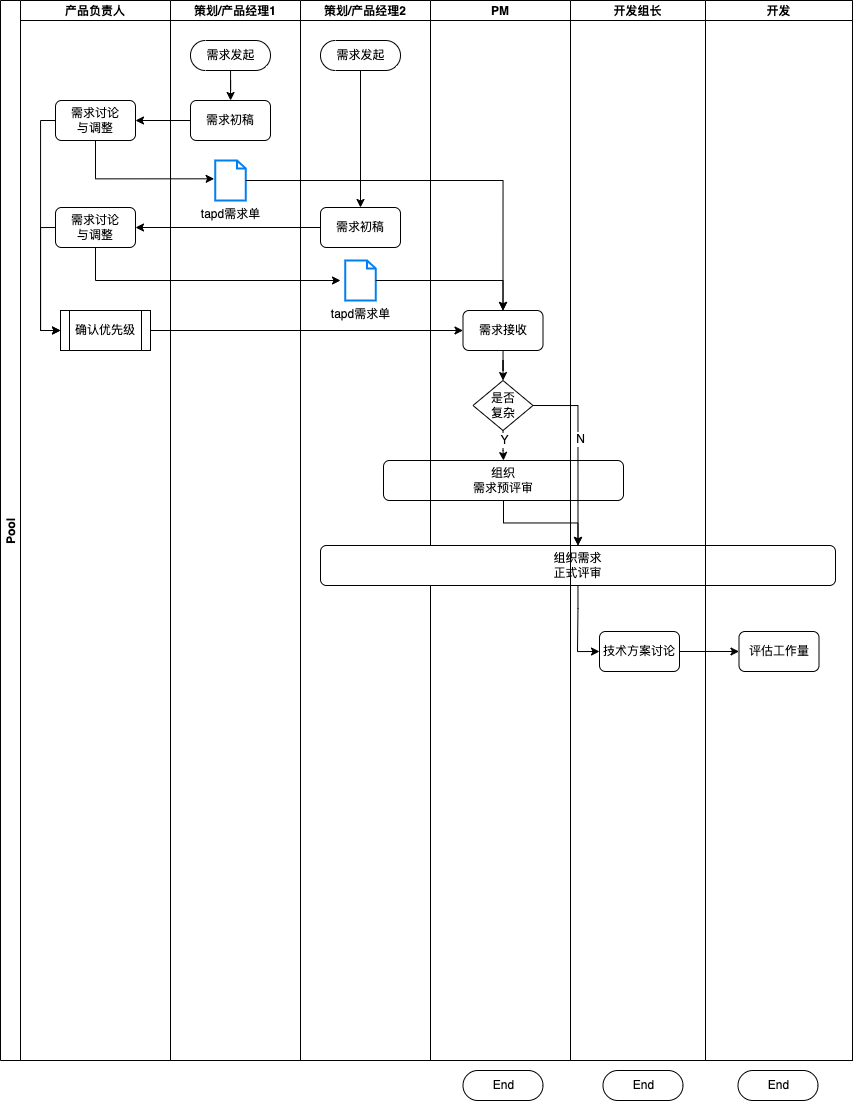

The diagram above was exported from draw.io. Its source (the exported page's mxGraphModel, read from the mxfile embedded in the PNG):
<mxGraphModel dx="1113" dy="722" grid="1" gridSize="10" guides="1" tooltips="1" connect="1" arrows="1" fold="1" page="1" pageScale="1" pageWidth="827" pageHeight="1169" math="0" shadow="0">
  <root>
    <mxCell id="0" />
    <mxCell id="1" parent="0" />
    <mxCell id="YAeVWKUrGIuVq744M9OY-4" value="Pool" style="swimlane;childLayout=stackLayout;resizeParent=1;resizeParentMax=0;startSize=20;horizontal=0;horizontalStack=1;movable=0;" parent="1" vertex="1">
      <mxGeometry x="120" y="20" width="852" height="1060" as="geometry" />
    </mxCell>
    <mxCell id="YAeVWKUrGIuVq744M9OY-7" value="产品负责人" style="swimlane;startSize=20;" parent="YAeVWKUrGIuVq744M9OY-4" vertex="1">
      <mxGeometry x="20" width="150" height="1060" as="geometry" />
    </mxCell>
    <mxCell id="LZwb4JX5sFJOSCZW_4Wr-28" value="" style="edgeStyle=orthogonalEdgeStyle;rounded=0;orthogonalLoop=1;jettySize=auto;html=1;exitX=0;exitY=0.5;exitDx=0;exitDy=0;entryX=0;entryY=0.5;entryDx=0;entryDy=0;" edge="1" parent="YAeVWKUrGIuVq744M9OY-7" source="LZwb4JX5sFJOSCZW_4Wr-22" target="LZwb4JX5sFJOSCZW_4Wr-40">
      <mxGeometry relative="1" as="geometry">
        <mxPoint x="104" y="340" as="targetPoint" />
        <Array as="points">
          <mxPoint x="20" y="227" />
          <mxPoint x="20" y="330" />
        </Array>
      </mxGeometry>
    </mxCell>
    <mxCell id="LZwb4JX5sFJOSCZW_4Wr-24" value="需求讨论&lt;br&gt;与调整" style="rounded=1;whiteSpace=wrap;html=1;" vertex="1" parent="YAeVWKUrGIuVq744M9OY-7">
      <mxGeometry x="35" y="100" width="80" height="40" as="geometry" />
    </mxCell>
    <mxCell id="LZwb4JX5sFJOSCZW_4Wr-22" value="需求讨论&lt;br&gt;与调整" style="rounded=1;whiteSpace=wrap;html=1;" vertex="1" parent="YAeVWKUrGIuVq744M9OY-7">
      <mxGeometry x="35" y="207" width="80" height="40" as="geometry" />
    </mxCell>
    <mxCell id="LZwb4JX5sFJOSCZW_4Wr-39" value="" style="edgeStyle=orthogonalEdgeStyle;rounded=0;orthogonalLoop=1;jettySize=auto;html=1;entryX=0;entryY=0.5;entryDx=0;entryDy=0;exitX=0;exitY=0.5;exitDx=0;exitDy=0;" edge="1" parent="YAeVWKUrGIuVq744M9OY-7" source="LZwb4JX5sFJOSCZW_4Wr-24" target="LZwb4JX5sFJOSCZW_4Wr-40">
      <mxGeometry relative="1" as="geometry">
        <mxPoint x="30" y="120" as="sourcePoint" />
        <mxPoint x="104" y="340" as="targetPoint" />
        <Array as="points">
          <mxPoint x="20" y="120" />
          <mxPoint x="20" y="330" />
        </Array>
      </mxGeometry>
    </mxCell>
    <mxCell id="LZwb4JX5sFJOSCZW_4Wr-40" value="确认优先级" style="shape=process;whiteSpace=wrap;html=1;backgroundOutline=1;" vertex="1" parent="YAeVWKUrGIuVq744M9OY-7">
      <mxGeometry x="40" y="310" width="90" height="40" as="geometry" />
    </mxCell>
    <mxCell id="YAeVWKUrGIuVq744M9OY-5" value="策划/产品经理1" style="swimlane;startSize=20;" parent="YAeVWKUrGIuVq744M9OY-4" vertex="1">
      <mxGeometry x="170" width="130" height="1060" as="geometry">
        <mxRectangle x="20" width="30" height="840" as="alternateBounds" />
      </mxGeometry>
    </mxCell>
    <mxCell id="LZwb4JX5sFJOSCZW_4Wr-5" value="" style="edgeStyle=orthogonalEdgeStyle;rounded=0;orthogonalLoop=1;jettySize=auto;html=1;" edge="1" parent="YAeVWKUrGIuVq744M9OY-5" source="LZwb4JX5sFJOSCZW_4Wr-1" target="LZwb4JX5sFJOSCZW_4Wr-4">
      <mxGeometry relative="1" as="geometry" />
    </mxCell>
    <mxCell id="LZwb4JX5sFJOSCZW_4Wr-1" value="需求发起" style="html=1;dashed=0;whitespace=wrap;shape=mxgraph.dfd.start" vertex="1" parent="YAeVWKUrGIuVq744M9OY-5">
      <mxGeometry x="20" y="40" width="80" height="30" as="geometry" />
    </mxCell>
    <mxCell id="LZwb4JX5sFJOSCZW_4Wr-4" value="需求初稿" style="rounded=1;whiteSpace=wrap;html=1;" vertex="1" parent="YAeVWKUrGIuVq744M9OY-5">
      <mxGeometry x="20" y="100" width="80" height="40" as="geometry" />
    </mxCell>
    <mxCell id="LZwb4JX5sFJOSCZW_4Wr-57" value="tapd需求单" style="html=1;verticalLabelPosition=bottom;align=center;labelBackgroundColor=#ffffff;verticalAlign=top;strokeWidth=2;strokeColor=#0080F0;shadow=0;dashed=0;shape=mxgraph.ios7.icons.document;fillColor=#FFFFFF;" vertex="1" parent="YAeVWKUrGIuVq744M9OY-5">
      <mxGeometry x="44.75" y="160" width="30.5" height="40" as="geometry" />
    </mxCell>
    <mxCell id="YAeVWKUrGIuVq744M9OY-6" value="策划/产品经理2" style="swimlane;startSize=20;" parent="YAeVWKUrGIuVq744M9OY-4" vertex="1">
      <mxGeometry x="300" width="130" height="1060" as="geometry" />
    </mxCell>
    <mxCell id="LZwb4JX5sFJOSCZW_4Wr-8" value="需求发起" style="html=1;dashed=0;whitespace=wrap;shape=mxgraph.dfd.start" vertex="1" parent="YAeVWKUrGIuVq744M9OY-6">
      <mxGeometry x="20" y="40" width="80" height="30" as="geometry" />
    </mxCell>
    <mxCell id="LZwb4JX5sFJOSCZW_4Wr-9" value="需求初稿" style="rounded=1;whiteSpace=wrap;html=1;" vertex="1" parent="YAeVWKUrGIuVq744M9OY-6">
      <mxGeometry x="20" y="207" width="80" height="40" as="geometry" />
    </mxCell>
    <mxCell id="LZwb4JX5sFJOSCZW_4Wr-7" value="" style="edgeStyle=orthogonalEdgeStyle;rounded=0;orthogonalLoop=1;jettySize=auto;html=1;" edge="1" parent="YAeVWKUrGIuVq744M9OY-6" source="LZwb4JX5sFJOSCZW_4Wr-8" target="LZwb4JX5sFJOSCZW_4Wr-9">
      <mxGeometry relative="1" as="geometry" />
    </mxCell>
    <mxCell id="LZwb4JX5sFJOSCZW_4Wr-58" value="tapd需求单" style="html=1;verticalLabelPosition=bottom;align=center;labelBackgroundColor=#ffffff;verticalAlign=top;strokeWidth=2;strokeColor=#0080F0;shadow=0;dashed=0;shape=mxgraph.ios7.icons.document;fillColor=#FFFFFF;" vertex="1" parent="YAeVWKUrGIuVq744M9OY-6">
      <mxGeometry x="44.75" y="260" width="30.5" height="40" as="geometry" />
    </mxCell>
    <mxCell id="LZwb4JX5sFJOSCZW_4Wr-59" value="组织&lt;br&gt;需求预评审" style="rounded=1;whiteSpace=wrap;html=1;glass=0;" vertex="1" parent="YAeVWKUrGIuVq744M9OY-6">
      <mxGeometry x="83" y="460" width="240" height="40" as="geometry" />
    </mxCell>
    <mxCell id="LZwb4JX5sFJOSCZW_4Wr-23" value="" style="edgeStyle=orthogonalEdgeStyle;rounded=0;orthogonalLoop=1;jettySize=auto;html=1;" edge="1" parent="YAeVWKUrGIuVq744M9OY-4" source="LZwb4JX5sFJOSCZW_4Wr-9" target="LZwb4JX5sFJOSCZW_4Wr-22">
      <mxGeometry relative="1" as="geometry" />
    </mxCell>
    <mxCell id="YAeVWKUrGIuVq744M9OY-8" value="PM" style="swimlane;startSize=20;" parent="YAeVWKUrGIuVq744M9OY-4" vertex="1">
      <mxGeometry x="430" width="140" height="1060" as="geometry" />
    </mxCell>
    <mxCell id="LZwb4JX5sFJOSCZW_4Wr-2" value="End" style="html=1;dashed=0;whitespace=wrap;shape=mxgraph.dfd.start" vertex="1" parent="YAeVWKUrGIuVq744M9OY-8">
      <mxGeometry x="32.5" y="1070" width="80" height="30" as="geometry" />
    </mxCell>
    <mxCell id="LZwb4JX5sFJOSCZW_4Wr-61" value="" style="edgeStyle=orthogonalEdgeStyle;rounded=0;orthogonalLoop=1;jettySize=auto;html=1;" edge="1" parent="YAeVWKUrGIuVq744M9OY-8" source="LZwb4JX5sFJOSCZW_4Wr-49" target="LZwb4JX5sFJOSCZW_4Wr-50">
      <mxGeometry relative="1" as="geometry" />
    </mxCell>
    <mxCell id="LZwb4JX5sFJOSCZW_4Wr-49" value="需求接收" style="rounded=1;whiteSpace=wrap;html=1;" vertex="1" parent="YAeVWKUrGIuVq744M9OY-8">
      <mxGeometry x="32.5" y="310" width="80" height="40" as="geometry" />
    </mxCell>
    <mxCell id="LZwb4JX5sFJOSCZW_4Wr-93" style="edgeStyle=orthogonalEdgeStyle;rounded=0;orthogonalLoop=1;jettySize=auto;html=1;entryX=0.5;entryY=0;entryDx=0;entryDy=0;exitX=1;exitY=0.5;exitDx=0;exitDy=0;" edge="1" parent="YAeVWKUrGIuVq744M9OY-8" source="LZwb4JX5sFJOSCZW_4Wr-50" target="LZwb4JX5sFJOSCZW_4Wr-92">
      <mxGeometry relative="1" as="geometry" />
    </mxCell>
    <mxCell id="LZwb4JX5sFJOSCZW_4Wr-94" value="N" style="edgeLabel;html=1;align=center;verticalAlign=middle;resizable=0;points=[];" vertex="1" connectable="0" parent="LZwb4JX5sFJOSCZW_4Wr-93">
      <mxGeometry x="-0.1481" y="2" relative="1" as="geometry">
        <mxPoint as="offset" />
      </mxGeometry>
    </mxCell>
    <mxCell id="LZwb4JX5sFJOSCZW_4Wr-50" value="是否&lt;br&gt;复杂" style="rhombus;whiteSpace=wrap;html=1;fillColor=#FFFFFF;" vertex="1" parent="YAeVWKUrGIuVq744M9OY-8">
      <mxGeometry x="42.5" y="380" width="60" height="50" as="geometry" />
    </mxCell>
    <mxCell id="LZwb4JX5sFJOSCZW_4Wr-92" value="组织需求&lt;br&gt;正式评审" style="rounded=1;whiteSpace=wrap;html=1;glass=0;" vertex="1" parent="YAeVWKUrGIuVq744M9OY-8">
      <mxGeometry x="-110" y="545" width="515" height="40" as="geometry" />
    </mxCell>
    <mxCell id="LZwb4JX5sFJOSCZW_4Wr-41" value="开发组长" style="swimlane;startSize=20;swimlaneLine=1;glass=0;" vertex="1" parent="YAeVWKUrGIuVq744M9OY-4">
      <mxGeometry x="570" width="135" height="1060" as="geometry" />
    </mxCell>
    <mxCell id="LZwb4JX5sFJOSCZW_4Wr-42" value="End" style="html=1;dashed=0;whitespace=wrap;shape=mxgraph.dfd.start" vertex="1" parent="LZwb4JX5sFJOSCZW_4Wr-41">
      <mxGeometry x="32.5" y="1070" width="80" height="30" as="geometry" />
    </mxCell>
    <mxCell id="LZwb4JX5sFJOSCZW_4Wr-97" value="技术方案讨论" style="rounded=1;whiteSpace=wrap;html=1;" vertex="1" parent="LZwb4JX5sFJOSCZW_4Wr-41">
      <mxGeometry x="29" y="631" width="80" height="40" as="geometry" />
    </mxCell>
    <mxCell id="LZwb4JX5sFJOSCZW_4Wr-43" value="开发" style="swimlane;startSize=20;" vertex="1" parent="YAeVWKUrGIuVq744M9OY-4">
      <mxGeometry x="705" width="147" height="1060" as="geometry" />
    </mxCell>
    <mxCell id="LZwb4JX5sFJOSCZW_4Wr-44" value="End" style="html=1;dashed=0;whitespace=wrap;shape=mxgraph.dfd.start" vertex="1" parent="LZwb4JX5sFJOSCZW_4Wr-43">
      <mxGeometry x="32.5" y="1070" width="80" height="30" as="geometry" />
    </mxCell>
    <mxCell id="LZwb4JX5sFJOSCZW_4Wr-99" value="评估工作量" style="rounded=1;whiteSpace=wrap;html=1;" vertex="1" parent="LZwb4JX5sFJOSCZW_4Wr-43">
      <mxGeometry x="33.5" y="631" width="80" height="40" as="geometry" />
    </mxCell>
    <mxCell id="LZwb4JX5sFJOSCZW_4Wr-25" value="" style="edgeStyle=orthogonalEdgeStyle;rounded=0;orthogonalLoop=1;jettySize=auto;html=1;entryX=1;entryY=0.5;entryDx=0;entryDy=0;exitX=0;exitY=0.5;exitDx=0;exitDy=0;" edge="1" parent="YAeVWKUrGIuVq744M9OY-4" source="LZwb4JX5sFJOSCZW_4Wr-4" target="LZwb4JX5sFJOSCZW_4Wr-24">
      <mxGeometry relative="1" as="geometry" />
    </mxCell>
    <mxCell id="LZwb4JX5sFJOSCZW_4Wr-27" value="" style="edgeStyle=orthogonalEdgeStyle;rounded=0;orthogonalLoop=1;jettySize=auto;html=1;startArrow=none;exitX=0.5;exitY=1;exitDx=0;exitDy=0;" edge="1" parent="YAeVWKUrGIuVq744M9OY-4" source="LZwb4JX5sFJOSCZW_4Wr-22">
      <mxGeometry relative="1" as="geometry">
        <mxPoint x="340" y="280" as="targetPoint" />
        <Array as="points">
          <mxPoint x="95" y="280" />
        </Array>
      </mxGeometry>
    </mxCell>
    <mxCell id="LZwb4JX5sFJOSCZW_4Wr-80" style="edgeStyle=orthogonalEdgeStyle;rounded=0;orthogonalLoop=1;jettySize=auto;html=1;exitX=0.5;exitY=1;exitDx=0;exitDy=0;entryX=-0.036;entryY=0.458;entryDx=0;entryDy=0;entryPerimeter=0;" edge="1" parent="YAeVWKUrGIuVq744M9OY-4" source="LZwb4JX5sFJOSCZW_4Wr-24" target="LZwb4JX5sFJOSCZW_4Wr-57">
      <mxGeometry relative="1" as="geometry">
        <Array as="points">
          <mxPoint x="95" y="178" />
        </Array>
      </mxGeometry>
    </mxCell>
    <mxCell id="LZwb4JX5sFJOSCZW_4Wr-84" style="edgeStyle=orthogonalEdgeStyle;rounded=0;orthogonalLoop=1;jettySize=auto;html=1;entryX=0.5;entryY=0;entryDx=0;entryDy=0;" edge="1" parent="YAeVWKUrGIuVq744M9OY-4" source="LZwb4JX5sFJOSCZW_4Wr-57" target="LZwb4JX5sFJOSCZW_4Wr-49">
      <mxGeometry relative="1" as="geometry" />
    </mxCell>
    <mxCell id="LZwb4JX5sFJOSCZW_4Wr-85" style="edgeStyle=orthogonalEdgeStyle;rounded=0;orthogonalLoop=1;jettySize=auto;html=1;entryX=0.5;entryY=0;entryDx=0;entryDy=0;" edge="1" parent="YAeVWKUrGIuVq744M9OY-4" source="LZwb4JX5sFJOSCZW_4Wr-58" target="LZwb4JX5sFJOSCZW_4Wr-49">
      <mxGeometry relative="1" as="geometry" />
    </mxCell>
    <mxCell id="LZwb4JX5sFJOSCZW_4Wr-86" value="" style="edgeStyle=orthogonalEdgeStyle;rounded=0;orthogonalLoop=1;jettySize=auto;html=1;" edge="1" parent="YAeVWKUrGIuVq744M9OY-4" source="LZwb4JX5sFJOSCZW_4Wr-50" target="LZwb4JX5sFJOSCZW_4Wr-59">
      <mxGeometry relative="1" as="geometry" />
    </mxCell>
    <mxCell id="LZwb4JX5sFJOSCZW_4Wr-91" value="Y" style="edgeLabel;html=1;align=center;verticalAlign=middle;resizable=0;points=[];" vertex="1" connectable="0" parent="LZwb4JX5sFJOSCZW_4Wr-86">
      <mxGeometry x="-0.4079" y="1" relative="1" as="geometry">
        <mxPoint as="offset" />
      </mxGeometry>
    </mxCell>
    <mxCell id="LZwb4JX5sFJOSCZW_4Wr-87" style="edgeStyle=orthogonalEdgeStyle;rounded=0;orthogonalLoop=1;jettySize=auto;html=1;exitX=1;exitY=0.5;exitDx=0;exitDy=0;entryX=0;entryY=0.5;entryDx=0;entryDy=0;" edge="1" parent="YAeVWKUrGIuVq744M9OY-4" source="LZwb4JX5sFJOSCZW_4Wr-40" target="LZwb4JX5sFJOSCZW_4Wr-49">
      <mxGeometry relative="1" as="geometry" />
    </mxCell>
    <mxCell id="LZwb4JX5sFJOSCZW_4Wr-95" style="edgeStyle=orthogonalEdgeStyle;rounded=0;orthogonalLoop=1;jettySize=auto;html=1;exitX=0.5;exitY=1;exitDx=0;exitDy=0;entryX=0.5;entryY=0;entryDx=0;entryDy=0;" edge="1" parent="YAeVWKUrGIuVq744M9OY-4" source="LZwb4JX5sFJOSCZW_4Wr-59" target="LZwb4JX5sFJOSCZW_4Wr-92">
      <mxGeometry relative="1" as="geometry" />
    </mxCell>
    <mxCell id="LZwb4JX5sFJOSCZW_4Wr-100" value="" style="edgeStyle=orthogonalEdgeStyle;rounded=0;orthogonalLoop=1;jettySize=auto;html=1;" edge="1" parent="YAeVWKUrGIuVq744M9OY-4" source="LZwb4JX5sFJOSCZW_4Wr-97" target="LZwb4JX5sFJOSCZW_4Wr-99">
      <mxGeometry relative="1" as="geometry" />
    </mxCell>
    <mxCell id="LZwb4JX5sFJOSCZW_4Wr-101" value="" style="edgeStyle=orthogonalEdgeStyle;rounded=0;orthogonalLoop=1;jettySize=auto;html=1;entryX=0;entryY=0.5;entryDx=0;entryDy=0;" edge="1" parent="YAeVWKUrGIuVq744M9OY-4" source="LZwb4JX5sFJOSCZW_4Wr-92" target="LZwb4JX5sFJOSCZW_4Wr-97">
      <mxGeometry relative="1" as="geometry">
        <Array as="points">
          <mxPoint x="577" y="608" />
          <mxPoint x="577" y="608" />
          <mxPoint x="577" y="651" />
        </Array>
      </mxGeometry>
    </mxCell>
  </root>
</mxGraphModel>